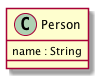

The diagram above was rendered by PlantUML. Its source (embedded in the PNG):
@startuml
class Person {
    name : String
}
@enduml